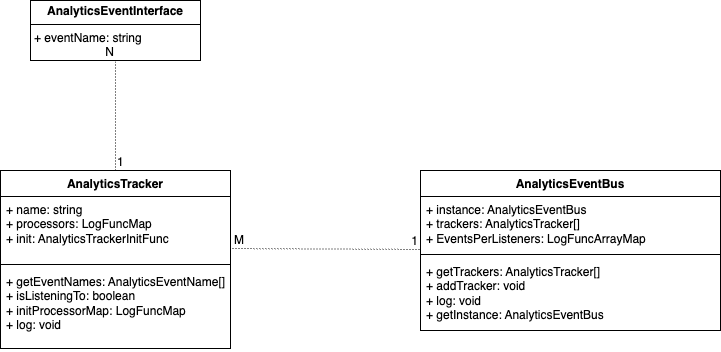

The diagram above was exported from draw.io. Its source (the exported page's mxGraphModel, read from the mxfile embedded in the PNG):
<mxGraphModel dx="2020" dy="1152" grid="1" gridSize="10" guides="1" tooltips="1" connect="1" arrows="1" fold="1" page="1" pageScale="1" pageWidth="827" pageHeight="1169" math="0" shadow="0">
  <root>
    <mxCell id="0" />
    <mxCell id="1" parent="0" />
    <mxCell id="vlOnObicrdtFkxBg_eqE-22" value="&lt;p style=&quot;margin:0px;margin-top:4px;text-align:center;&quot;&gt;&lt;b&gt;AnalyticsEventInterface&lt;/b&gt;&lt;/p&gt;&lt;hr size=&quot;1&quot; style=&quot;border-style:solid;&quot;&gt;&lt;p style=&quot;margin:0px;margin-left:4px;&quot;&gt;+ eventName: string&lt;br&gt;&lt;/p&gt;" style="verticalAlign=top;align=left;overflow=fill;html=1;whiteSpace=wrap;" vertex="1" parent="1">
      <mxGeometry x="70" y="150" width="170" height="60" as="geometry" />
    </mxCell>
    <mxCell id="vlOnObicrdtFkxBg_eqE-23" value="AnalyticsTracker" style="swimlane;fontStyle=1;align=center;verticalAlign=top;childLayout=stackLayout;horizontal=1;startSize=26;horizontalStack=0;resizeParent=1;resizeParentMax=0;resizeLast=0;collapsible=1;marginBottom=0;whiteSpace=wrap;html=1;" vertex="1" parent="1">
      <mxGeometry x="40" y="320" width="230" height="178" as="geometry" />
    </mxCell>
    <mxCell id="vlOnObicrdtFkxBg_eqE-24" value="+ name: string&lt;div&gt;+ processors: LogFuncMap&lt;br&gt;&lt;/div&gt;&lt;div&gt;+ init: AnalyticsTrackerInitFunc&lt;br&gt;&lt;/div&gt;" style="text;strokeColor=none;fillColor=none;align=left;verticalAlign=top;spacingLeft=4;spacingRight=4;overflow=hidden;rotatable=0;points=[[0,0.5],[1,0.5]];portConstraint=eastwest;whiteSpace=wrap;html=1;" vertex="1" parent="vlOnObicrdtFkxBg_eqE-23">
      <mxGeometry y="26" width="230" height="64" as="geometry" />
    </mxCell>
    <mxCell id="vlOnObicrdtFkxBg_eqE-25" value="" style="line;strokeWidth=1;fillColor=none;align=left;verticalAlign=middle;spacingTop=-1;spacingLeft=3;spacingRight=3;rotatable=0;labelPosition=right;points=[];portConstraint=eastwest;strokeColor=inherit;" vertex="1" parent="vlOnObicrdtFkxBg_eqE-23">
      <mxGeometry y="90" width="230" height="8" as="geometry" />
    </mxCell>
    <mxCell id="vlOnObicrdtFkxBg_eqE-26" value="+ getEventNames: AnalyticsEventName[]&lt;div&gt;+ isListeningTo: boolean&lt;/div&gt;&lt;div&gt;+ initProcessorMap: LogFuncMap&lt;/div&gt;&lt;div&gt;+ log: void&lt;/div&gt;" style="text;strokeColor=none;fillColor=none;align=left;verticalAlign=top;spacingLeft=4;spacingRight=4;overflow=hidden;rotatable=0;points=[[0,0.5],[1,0.5]];portConstraint=eastwest;whiteSpace=wrap;html=1;" vertex="1" parent="vlOnObicrdtFkxBg_eqE-23">
      <mxGeometry y="98" width="230" height="80" as="geometry" />
    </mxCell>
    <mxCell id="vlOnObicrdtFkxBg_eqE-27" value="AnalyticsEventBus" style="swimlane;fontStyle=1;align=center;verticalAlign=top;childLayout=stackLayout;horizontal=1;startSize=26;horizontalStack=0;resizeParent=1;resizeParentMax=0;resizeLast=0;collapsible=1;marginBottom=0;whiteSpace=wrap;html=1;" vertex="1" parent="1">
      <mxGeometry x="460" y="320" width="300" height="160" as="geometry" />
    </mxCell>
    <mxCell id="vlOnObicrdtFkxBg_eqE-28" value="+ instance: AnalyticsEventBus&lt;div&gt;+ trackers: AnalyticsTracker[]&lt;/div&gt;&lt;div&gt;+ EventsPerListeners: LogFuncArrayMap&lt;/div&gt;" style="text;strokeColor=none;fillColor=none;align=left;verticalAlign=top;spacingLeft=4;spacingRight=4;overflow=hidden;rotatable=0;points=[[0,0.5],[1,0.5]];portConstraint=eastwest;whiteSpace=wrap;html=1;" vertex="1" parent="vlOnObicrdtFkxBg_eqE-27">
      <mxGeometry y="26" width="300" height="54" as="geometry" />
    </mxCell>
    <mxCell id="vlOnObicrdtFkxBg_eqE-29" value="" style="line;strokeWidth=1;fillColor=none;align=left;verticalAlign=middle;spacingTop=-1;spacingLeft=3;spacingRight=3;rotatable=0;labelPosition=right;points=[];portConstraint=eastwest;strokeColor=inherit;" vertex="1" parent="vlOnObicrdtFkxBg_eqE-27">
      <mxGeometry y="80" width="300" height="8" as="geometry" />
    </mxCell>
    <mxCell id="vlOnObicrdtFkxBg_eqE-30" value="+ getTrackers: AnalyticsTracker[]&lt;div&gt;+ addTracker: void&lt;/div&gt;&lt;div&gt;+ log: void&lt;/div&gt;&lt;div&gt;+ getInstance: AnalyticsEventBus&lt;/div&gt;" style="text;strokeColor=none;fillColor=none;align=left;verticalAlign=top;spacingLeft=4;spacingRight=4;overflow=hidden;rotatable=0;points=[[0,0.5],[1,0.5]];portConstraint=eastwest;whiteSpace=wrap;html=1;" vertex="1" parent="vlOnObicrdtFkxBg_eqE-27">
      <mxGeometry y="88" width="300" height="72" as="geometry" />
    </mxCell>
    <mxCell id="vlOnObicrdtFkxBg_eqE-31" value="" style="endArrow=none;html=1;rounded=0;dashed=1;dashPattern=1 2;exitX=1.009;exitY=0.813;exitDx=0;exitDy=0;entryX=-0.003;entryY=0.981;entryDx=0;entryDy=0;entryPerimeter=0;exitPerimeter=0;" edge="1" parent="1" source="vlOnObicrdtFkxBg_eqE-24" target="vlOnObicrdtFkxBg_eqE-28">
      <mxGeometry relative="1" as="geometry">
        <mxPoint x="330" y="590" as="sourcePoint" />
        <mxPoint x="490" y="590" as="targetPoint" />
      </mxGeometry>
    </mxCell>
    <mxCell id="vlOnObicrdtFkxBg_eqE-32" value="M" style="resizable=0;html=1;whiteSpace=wrap;align=left;verticalAlign=bottom;" connectable="0" vertex="1" parent="vlOnObicrdtFkxBg_eqE-31">
      <mxGeometry x="-1" relative="1" as="geometry" />
    </mxCell>
    <mxCell id="vlOnObicrdtFkxBg_eqE-33" value="1" style="resizable=0;html=1;whiteSpace=wrap;align=right;verticalAlign=bottom;" connectable="0" vertex="1" parent="vlOnObicrdtFkxBg_eqE-31">
      <mxGeometry x="1" relative="1" as="geometry" />
    </mxCell>
    <mxCell id="vlOnObicrdtFkxBg_eqE-34" value="" style="endArrow=none;html=1;rounded=0;dashed=1;dashPattern=1 2;exitX=0.5;exitY=0;exitDx=0;exitDy=0;entryX=0.5;entryY=1;entryDx=0;entryDy=0;" edge="1" parent="1" source="vlOnObicrdtFkxBg_eqE-23" target="vlOnObicrdtFkxBg_eqE-22">
      <mxGeometry relative="1" as="geometry">
        <mxPoint x="330" y="590" as="sourcePoint" />
        <mxPoint x="180" y="220" as="targetPoint" />
      </mxGeometry>
    </mxCell>
    <mxCell id="vlOnObicrdtFkxBg_eqE-35" value="1" style="resizable=0;html=1;whiteSpace=wrap;align=left;verticalAlign=bottom;" connectable="0" vertex="1" parent="vlOnObicrdtFkxBg_eqE-34">
      <mxGeometry x="-1" relative="1" as="geometry" />
    </mxCell>
    <mxCell id="vlOnObicrdtFkxBg_eqE-36" value="&lt;div&gt;&lt;span style=&quot;background-color: initial;&quot;&gt;N&lt;/span&gt;&lt;br&gt;&lt;/div&gt;" style="resizable=0;html=1;whiteSpace=wrap;align=right;verticalAlign=bottom;" connectable="0" vertex="1" parent="vlOnObicrdtFkxBg_eqE-34">
      <mxGeometry x="1" relative="1" as="geometry" />
    </mxCell>
  </root>
</mxGraphModel>